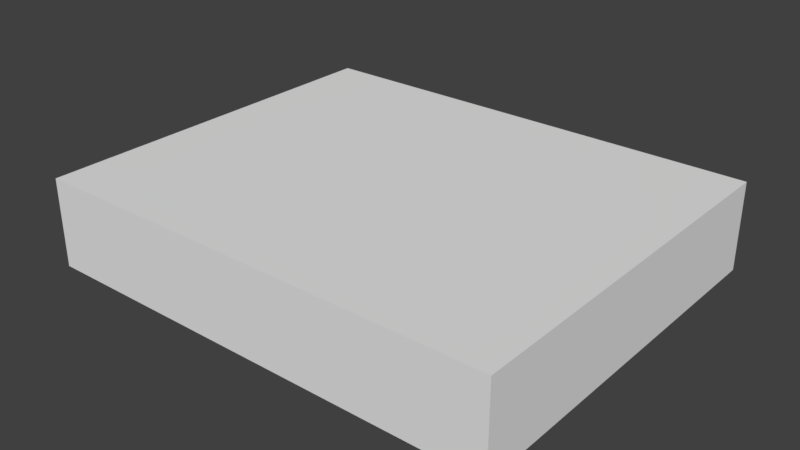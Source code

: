 # Source: Sidewalk.blend  (saved by Blender 2.77.0; exported with 4.5.12 LTS)
import bpy
from mathutils import Matrix  # noqa: F401  (used for matrix-valued properties, if any)

bpy.ops.wm.read_factory_settings(use_empty=True)
scene = bpy.context.scene
scene.name = 'Scene'

# ---- collections
col_collection_1 = bpy.data.collections.new('Collection 1'); scene.collection.children.link(col_collection_1)

# ---- materials (node trees are filled in below, after node groups)
mat_material = bpy.data.materials.new('Material')
mat_material.alpha_threshold = 0.0
mat_material.use_transparent_shadow = False
mat_material.roughness = 0.5
mat_material.line_color = (0.0, 0.0, 0.0, 1.0)

# ---- material node trees

# ---- world
world_world = bpy.data.worlds.new('World'); scene.world = world_world
world_world.color = (0.05088, 0.05088, 0.05088)
world_world.use_sun_shadow = False
world_world.sun_shadow_jitter_overblur = 0.0
world_world.cycles.sampling_method = 'MANUAL'

# ---- meshes
me_cube = bpy.data.meshes.new('Cube')
me_cube.from_pydata([(1.0, -1.0, 5.96e-08), (-5.96e-08, -1.0, -8.941e-08), (1.0, -0.1875, 4.336e-07), (-1.788e-07, -0.1875, -7.302e-08), (1.0, -1.0, -0.1875), (2.086e-07, -1.0, -0.1875), (1.0, -0.1875, -0.1875), (5.96e-08, -0.1875, -0.1875)], [], [(4, 0, 1, 5), (6, 7, 3, 2), (4, 6, 2, 0), (0, 2, 3, 1), (1, 3, 7, 5), (5, 7, 6, 4)])
_uv = me_cube.uv_layers.new(name='UVMap')
_uv.uv.foreach_set('vector', [0.1912, 0.5002, 0.1912, 0.5117, 0.1294, 0.5117, 0.1294, 0.5002, 0.0625, 0.5, 0.125, 0.5, 0.125, 0.5121, 0.0625, 0.5121, 0.06653, 0.5008, 0.129, 0.5008, 0.129, 0.5121, 0.06653, 0.5121, 0.2824, 0.2848, 0.2009, 0.2848, 0.2009, 0.2033, 0.2824, 0.2033, 0.3169, 0.5001, 0.3755, 0.5001, 0.3755, 0.5113, 0.3169, 0.5113, 0.125, 0.5625, 0.125, 0.5118, 0.1875, 0.5118, 0.1875, 0.5625])
me_cube.materials.append(mat_material)
me_cube.use_remesh_preserve_volume = False
me_cube.use_remesh_preserve_attributes = False
me_cube.use_mirror_vertex_groups = False
me_cube.update()

# ---- objects
ob_cube = bpy.data.objects.new('Cube', me_cube)

# ---- transforms, parenting, visibility, modifiers, constraints
ob_cube.location = (0.0, 0.0, 0.0)
ob_cube.rotation_euler = (3.142, 0.0, 0.0)
ob_cube.lock_rotations_4d = False
ob_cube.empty_display_type = 'ARROWS'
ob_cube.lineart.crease_threshold = 0.0

# ---- collection membership
col_collection_1.objects.link(ob_cube)

# ---- scene / render settings (as saved in the file)
scene.frame_start = 1; scene.frame_end = 250; scene.frame_set(1)
scene.render.engine = 'BLENDER_EEVEE_NEXT'
scene.render.resolution_percentage = 50
scene.render.dither_intensity = 0.0
scene.cycles.use_denoising = False
scene.cycles.samples = 128
scene.cycles.sampling_pattern = 'TABULATED_SOBOL'
scene.cycles.light_sampling_threshold = 0.0
scene.cycles.use_adaptive_sampling = False
scene.cycles.use_light_tree = False
scene.cycles.blur_glossy = 0.0
scene.cycles.sample_clamp_indirect = 0.0
scene.view_settings.view_transform = 'Standard'
bpy.context.view_layer.update()

# ---- added for rendering (the .blend has no active camera and no usable light): camera, sun
cam_auto = bpy.data.cameras.new('AutoCamera')
cam_auto.lens = 50.0
cam_auto.sensor_width = 36.0
cam_auto.clip_end = 1000.0
ob_auto_camera = bpy.data.objects.new('AutoCamera', cam_auto)
scene.collection.objects.link(ob_auto_camera)
ob_auto_camera.location = (1.70468, -0.851868, 1.05749)
ob_auto_camera.rotation_euler = (1.09748, -7.21219e-08, 0.694738)
scene.camera = ob_auto_camera
light_auto_sun = bpy.data.lights.new('AutoSun', 'SUN')
light_auto_sun.energy = 3.0
light_auto_sun.angle = 0.0523599
ob_auto_sun = bpy.data.objects.new('AutoSun', light_auto_sun)
scene.collection.objects.link(ob_auto_sun)
ob_auto_sun.rotation_euler = (0.872665, 0.174533, 0.523599)
bpy.context.view_layer.update()
